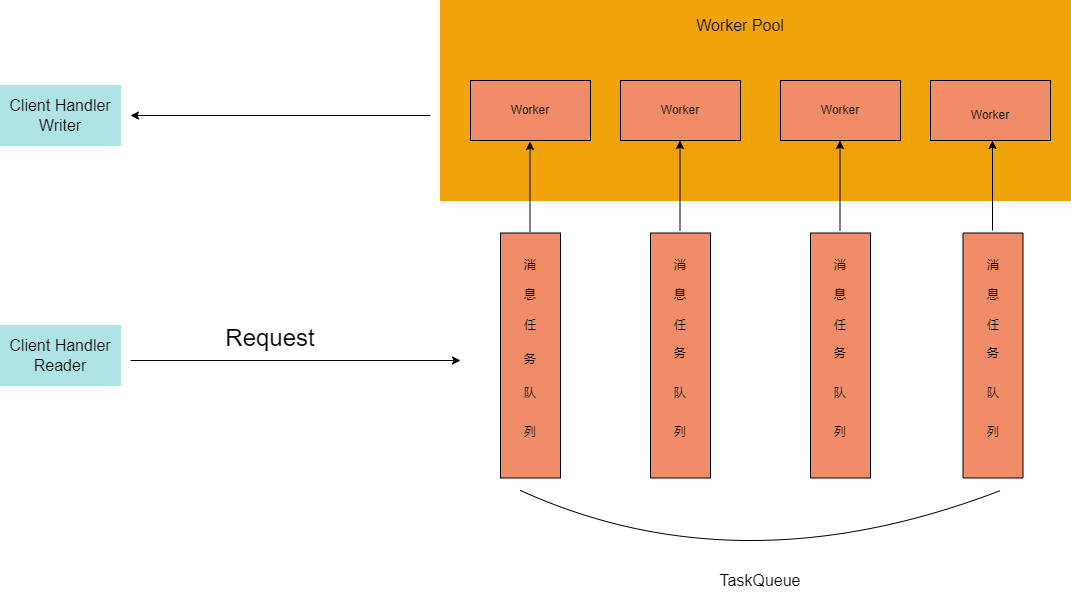

The diagram above was exported from draw.io. Its source (the exported page's mxGraphModel, read from the mxfile embedded in the PNG):
<mxGraphModel dx="1422" dy="857" grid="0" gridSize="10" guides="1" tooltips="1" connect="1" arrows="1" fold="1" page="1" pageScale="1" pageWidth="1200" pageHeight="1920" math="0" shadow="0">
  <root>
    <mxCell id="0" />
    <mxCell id="1" parent="0" />
    <mxCell id="ISFTCZoN7MMUznXmdqJD-3" value="" style="rounded=0;whiteSpace=wrap;html=1;fillColor=#F0A30A;gradientColor=none;strokeColor=#F0A30A;" vertex="1" parent="1">
      <mxGeometry x="590" y="520" width="630" height="200" as="geometry" />
    </mxCell>
    <mxCell id="ISFTCZoN7MMUznXmdqJD-8" value="" style="rounded=0;whiteSpace=wrap;html=1;fillColor=#F08C67;gradientColor=none;" vertex="1" parent="1">
      <mxGeometry x="770" y="600" width="120" height="60" as="geometry" />
    </mxCell>
    <mxCell id="ISFTCZoN7MMUznXmdqJD-1" value="Client Handler&lt;br style=&quot;font-size: 16px;&quot;&gt;Writer" style="rounded=0;whiteSpace=wrap;html=1;gradientColor=none;fillColor=#B0E3E6;strokeColor=#B0E3E6;fontSize=16;" vertex="1" parent="1">
      <mxGeometry x="150" y="605" width="120" height="60" as="geometry" />
    </mxCell>
    <mxCell id="ISFTCZoN7MMUznXmdqJD-4" value="Worker Pool" style="text;html=1;strokeColor=none;fillColor=none;align=center;verticalAlign=middle;whiteSpace=wrap;rounded=0;fontSize=16;" vertex="1" parent="1">
      <mxGeometry x="840" y="530" width="100" height="30" as="geometry" />
    </mxCell>
    <mxCell id="ISFTCZoN7MMUznXmdqJD-5" value="" style="rounded=0;whiteSpace=wrap;html=1;fillColor=#F08C67;gradientColor=none;" vertex="1" parent="1">
      <mxGeometry x="1080" y="600" width="120" height="60" as="geometry" />
    </mxCell>
    <mxCell id="ISFTCZoN7MMUznXmdqJD-7" value="" style="rounded=0;whiteSpace=wrap;html=1;fillColor=#F08C67;gradientColor=none;" vertex="1" parent="1">
      <mxGeometry x="620" y="600" width="120" height="60" as="geometry" />
    </mxCell>
    <mxCell id="ISFTCZoN7MMUznXmdqJD-9" value="" style="rounded=0;whiteSpace=wrap;html=1;fillColor=#F08C67;gradientColor=none;" vertex="1" parent="1">
      <mxGeometry x="930" y="600" width="120" height="60" as="geometry" />
    </mxCell>
    <mxCell id="ISFTCZoN7MMUznXmdqJD-10" value="Worker" style="text;html=1;strokeColor=none;fillColor=none;align=center;verticalAlign=middle;whiteSpace=wrap;rounded=0;" vertex="1" parent="1">
      <mxGeometry x="650" y="615" width="60" height="30" as="geometry" />
    </mxCell>
    <mxCell id="ISFTCZoN7MMUznXmdqJD-11" value="Worker" style="text;html=1;strokeColor=none;fillColor=none;align=center;verticalAlign=middle;whiteSpace=wrap;rounded=0;" vertex="1" parent="1">
      <mxGeometry x="960" y="615" width="60" height="30" as="geometry" />
    </mxCell>
    <mxCell id="ISFTCZoN7MMUznXmdqJD-12" value="Worker" style="text;html=1;strokeColor=none;fillColor=none;align=center;verticalAlign=middle;whiteSpace=wrap;rounded=0;" vertex="1" parent="1">
      <mxGeometry x="1110" y="620" width="60" height="30" as="geometry" />
    </mxCell>
    <mxCell id="ISFTCZoN7MMUznXmdqJD-6" value="Worker" style="text;html=1;strokeColor=none;fillColor=none;align=center;verticalAlign=middle;whiteSpace=wrap;rounded=0;" vertex="1" parent="1">
      <mxGeometry x="800" y="615" width="60" height="30" as="geometry" />
    </mxCell>
    <mxCell id="ISFTCZoN7MMUznXmdqJD-13" value="" style="rounded=0;whiteSpace=wrap;html=1;strokeColor=#000000;fillColor=#F08C67;gradientColor=none;rotation=90;" vertex="1" parent="1">
      <mxGeometry x="557.5" y="845" width="245" height="60" as="geometry" />
    </mxCell>
    <mxCell id="ISFTCZoN7MMUznXmdqJD-15" value="消" style="text;html=1;strokeColor=none;fillColor=none;align=center;verticalAlign=middle;whiteSpace=wrap;rounded=0;" vertex="1" parent="1">
      <mxGeometry x="650" y="770" width="60" height="30" as="geometry" />
    </mxCell>
    <mxCell id="ISFTCZoN7MMUznXmdqJD-16" value="息" style="text;html=1;strokeColor=none;fillColor=none;align=center;verticalAlign=middle;whiteSpace=wrap;rounded=0;" vertex="1" parent="1">
      <mxGeometry x="650" y="800" width="60" height="30" as="geometry" />
    </mxCell>
    <mxCell id="ISFTCZoN7MMUznXmdqJD-17" value="任" style="text;html=1;strokeColor=none;fillColor=none;align=center;verticalAlign=middle;whiteSpace=wrap;rounded=0;" vertex="1" parent="1">
      <mxGeometry x="650" y="830" width="60" height="30" as="geometry" />
    </mxCell>
    <mxCell id="ISFTCZoN7MMUznXmdqJD-18" value="务" style="text;html=1;strokeColor=none;fillColor=none;align=center;verticalAlign=middle;whiteSpace=wrap;rounded=0;" vertex="1" parent="1">
      <mxGeometry x="650" y="864" width="60" height="30" as="geometry" />
    </mxCell>
    <mxCell id="ISFTCZoN7MMUznXmdqJD-19" value="队" style="text;html=1;strokeColor=none;fillColor=none;align=center;verticalAlign=middle;whiteSpace=wrap;rounded=0;" vertex="1" parent="1">
      <mxGeometry x="650" y="898" width="60" height="30" as="geometry" />
    </mxCell>
    <mxCell id="ISFTCZoN7MMUznXmdqJD-21" value="列" style="text;html=1;strokeColor=none;fillColor=none;align=center;verticalAlign=middle;whiteSpace=wrap;rounded=0;" vertex="1" parent="1">
      <mxGeometry x="650" y="937" width="60" height="30" as="geometry" />
    </mxCell>
    <mxCell id="ISFTCZoN7MMUznXmdqJD-23" value="" style="rounded=0;whiteSpace=wrap;html=1;strokeColor=#000000;fillColor=#F08C67;gradientColor=none;rotation=90;" vertex="1" parent="1">
      <mxGeometry x="707.5" y="845" width="245" height="60" as="geometry" />
    </mxCell>
    <mxCell id="ISFTCZoN7MMUznXmdqJD-24" value="消" style="text;html=1;strokeColor=none;fillColor=none;align=center;verticalAlign=middle;whiteSpace=wrap;rounded=0;" vertex="1" parent="1">
      <mxGeometry x="800" y="770" width="60" height="30" as="geometry" />
    </mxCell>
    <mxCell id="ISFTCZoN7MMUznXmdqJD-25" value="息" style="text;html=1;strokeColor=none;fillColor=none;align=center;verticalAlign=middle;whiteSpace=wrap;rounded=0;" vertex="1" parent="1">
      <mxGeometry x="800" y="800" width="60" height="30" as="geometry" />
    </mxCell>
    <mxCell id="ISFTCZoN7MMUznXmdqJD-26" value="任" style="text;html=1;strokeColor=none;fillColor=none;align=center;verticalAlign=middle;whiteSpace=wrap;rounded=0;" vertex="1" parent="1">
      <mxGeometry x="800" y="830" width="60" height="30" as="geometry" />
    </mxCell>
    <mxCell id="ISFTCZoN7MMUznXmdqJD-27" value="务" style="text;html=1;strokeColor=none;fillColor=none;align=center;verticalAlign=middle;whiteSpace=wrap;rounded=0;" vertex="1" parent="1">
      <mxGeometry x="800" y="852.5" width="60" height="41.5" as="geometry" />
    </mxCell>
    <mxCell id="ISFTCZoN7MMUznXmdqJD-28" value="队" style="text;html=1;strokeColor=none;fillColor=none;align=center;verticalAlign=middle;whiteSpace=wrap;rounded=0;" vertex="1" parent="1">
      <mxGeometry x="800" y="898" width="60" height="30" as="geometry" />
    </mxCell>
    <mxCell id="ISFTCZoN7MMUznXmdqJD-29" value="列" style="text;html=1;strokeColor=none;fillColor=none;align=center;verticalAlign=middle;whiteSpace=wrap;rounded=0;" vertex="1" parent="1">
      <mxGeometry x="800" y="937" width="60" height="30" as="geometry" />
    </mxCell>
    <mxCell id="ISFTCZoN7MMUznXmdqJD-32" value="" style="endArrow=classic;html=1;rounded=0;" edge="1" parent="1">
      <mxGeometry width="50" height="50" relative="1" as="geometry">
        <mxPoint x="679.5" y="751" as="sourcePoint" />
        <mxPoint x="679.5" y="661" as="targetPoint" />
      </mxGeometry>
    </mxCell>
    <mxCell id="ISFTCZoN7MMUznXmdqJD-33" value="" style="endArrow=classic;html=1;rounded=0;" edge="1" parent="1">
      <mxGeometry width="50" height="50" relative="1" as="geometry">
        <mxPoint x="829.5" y="750" as="sourcePoint" />
        <mxPoint x="829.5" y="660" as="targetPoint" />
      </mxGeometry>
    </mxCell>
    <mxCell id="ISFTCZoN7MMUznXmdqJD-40" value="" style="rounded=0;whiteSpace=wrap;html=1;strokeColor=#000000;fillColor=#F08C67;gradientColor=none;rotation=90;" vertex="1" parent="1">
      <mxGeometry x="867.5" y="845" width="245" height="60" as="geometry" />
    </mxCell>
    <mxCell id="ISFTCZoN7MMUznXmdqJD-41" value="消" style="text;html=1;strokeColor=none;fillColor=none;align=center;verticalAlign=middle;whiteSpace=wrap;rounded=0;" vertex="1" parent="1">
      <mxGeometry x="960" y="770" width="60" height="30" as="geometry" />
    </mxCell>
    <mxCell id="ISFTCZoN7MMUznXmdqJD-42" value="息" style="text;html=1;strokeColor=none;fillColor=none;align=center;verticalAlign=middle;whiteSpace=wrap;rounded=0;" vertex="1" parent="1">
      <mxGeometry x="960" y="800" width="60" height="30" as="geometry" />
    </mxCell>
    <mxCell id="ISFTCZoN7MMUznXmdqJD-43" value="任" style="text;html=1;strokeColor=none;fillColor=none;align=center;verticalAlign=middle;whiteSpace=wrap;rounded=0;" vertex="1" parent="1">
      <mxGeometry x="960" y="830" width="60" height="30" as="geometry" />
    </mxCell>
    <mxCell id="ISFTCZoN7MMUznXmdqJD-44" value="务" style="text;html=1;strokeColor=none;fillColor=none;align=center;verticalAlign=middle;whiteSpace=wrap;rounded=0;" vertex="1" parent="1">
      <mxGeometry x="960" y="852.5" width="60" height="41.5" as="geometry" />
    </mxCell>
    <mxCell id="ISFTCZoN7MMUznXmdqJD-45" value="队" style="text;html=1;strokeColor=none;fillColor=none;align=center;verticalAlign=middle;whiteSpace=wrap;rounded=0;" vertex="1" parent="1">
      <mxGeometry x="960" y="898" width="60" height="30" as="geometry" />
    </mxCell>
    <mxCell id="ISFTCZoN7MMUznXmdqJD-46" value="列" style="text;html=1;strokeColor=none;fillColor=none;align=center;verticalAlign=middle;whiteSpace=wrap;rounded=0;" vertex="1" parent="1">
      <mxGeometry x="960" y="937" width="60" height="30" as="geometry" />
    </mxCell>
    <mxCell id="ISFTCZoN7MMUznXmdqJD-47" value="" style="endArrow=classic;html=1;rounded=0;" edge="1" parent="1">
      <mxGeometry width="50" height="50" relative="1" as="geometry">
        <mxPoint x="989.5" y="750" as="sourcePoint" />
        <mxPoint x="989.5" y="660" as="targetPoint" />
      </mxGeometry>
    </mxCell>
    <mxCell id="ISFTCZoN7MMUznXmdqJD-48" value="" style="rounded=0;whiteSpace=wrap;html=1;strokeColor=#000000;fillColor=#F08C67;gradientColor=none;rotation=90;" vertex="1" parent="1">
      <mxGeometry x="1020" y="845" width="245" height="60" as="geometry" />
    </mxCell>
    <mxCell id="ISFTCZoN7MMUznXmdqJD-49" value="消" style="text;html=1;strokeColor=none;fillColor=none;align=center;verticalAlign=middle;whiteSpace=wrap;rounded=0;" vertex="1" parent="1">
      <mxGeometry x="1112.5" y="770" width="60" height="30" as="geometry" />
    </mxCell>
    <mxCell id="ISFTCZoN7MMUznXmdqJD-50" value="息" style="text;html=1;strokeColor=none;fillColor=none;align=center;verticalAlign=middle;whiteSpace=wrap;rounded=0;" vertex="1" parent="1">
      <mxGeometry x="1112.5" y="800" width="60" height="30" as="geometry" />
    </mxCell>
    <mxCell id="ISFTCZoN7MMUznXmdqJD-51" value="任" style="text;html=1;strokeColor=none;fillColor=none;align=center;verticalAlign=middle;whiteSpace=wrap;rounded=0;" vertex="1" parent="1">
      <mxGeometry x="1112.5" y="830" width="60" height="30" as="geometry" />
    </mxCell>
    <mxCell id="ISFTCZoN7MMUznXmdqJD-52" value="务" style="text;html=1;strokeColor=none;fillColor=none;align=center;verticalAlign=middle;whiteSpace=wrap;rounded=0;" vertex="1" parent="1">
      <mxGeometry x="1112.5" y="852.5" width="60" height="41.5" as="geometry" />
    </mxCell>
    <mxCell id="ISFTCZoN7MMUznXmdqJD-53" value="队" style="text;html=1;strokeColor=none;fillColor=none;align=center;verticalAlign=middle;whiteSpace=wrap;rounded=0;" vertex="1" parent="1">
      <mxGeometry x="1112.5" y="898" width="60" height="30" as="geometry" />
    </mxCell>
    <mxCell id="ISFTCZoN7MMUznXmdqJD-54" value="列" style="text;html=1;strokeColor=none;fillColor=none;align=center;verticalAlign=middle;whiteSpace=wrap;rounded=0;" vertex="1" parent="1">
      <mxGeometry x="1112.5" y="937" width="60" height="30" as="geometry" />
    </mxCell>
    <mxCell id="ISFTCZoN7MMUznXmdqJD-55" value="" style="endArrow=classic;html=1;rounded=0;" edge="1" parent="1">
      <mxGeometry width="50" height="50" relative="1" as="geometry">
        <mxPoint x="1142" y="750" as="sourcePoint" />
        <mxPoint x="1142" y="660" as="targetPoint" />
      </mxGeometry>
    </mxCell>
    <mxCell id="ISFTCZoN7MMUznXmdqJD-56" value="Client Handler&lt;br style=&quot;font-size: 16px;&quot;&gt;Reader" style="rounded=0;whiteSpace=wrap;html=1;gradientColor=none;fillColor=#B0E3E6;strokeColor=#B0E3E6;fontSize=16;" vertex="1" parent="1">
      <mxGeometry x="150" y="845" width="120" height="60" as="geometry" />
    </mxCell>
    <mxCell id="ISFTCZoN7MMUznXmdqJD-57" value="" style="endArrow=classic;html=1;rounded=0;" edge="1" parent="1">
      <mxGeometry width="50" height="50" relative="1" as="geometry">
        <mxPoint x="580" y="635" as="sourcePoint" />
        <mxPoint x="280" y="635" as="targetPoint" />
      </mxGeometry>
    </mxCell>
    <mxCell id="ISFTCZoN7MMUznXmdqJD-58" value="" style="endArrow=classic;html=1;rounded=0;" edge="1" parent="1">
      <mxGeometry width="50" height="50" relative="1" as="geometry">
        <mxPoint x="280" y="880" as="sourcePoint" />
        <mxPoint x="610" y="880" as="targetPoint" />
      </mxGeometry>
    </mxCell>
    <mxCell id="ISFTCZoN7MMUznXmdqJD-59" value="Request" style="text;html=1;strokeColor=none;fillColor=none;align=center;verticalAlign=middle;whiteSpace=wrap;rounded=0;fontSize=24;" vertex="1" parent="1">
      <mxGeometry x="360" y="840" width="120" height="35" as="geometry" />
    </mxCell>
    <mxCell id="ISFTCZoN7MMUznXmdqJD-60" value="" style="endArrow=none;html=1;fontSize=16;curved=1;" edge="1" parent="1">
      <mxGeometry width="50" height="50" relative="1" as="geometry">
        <mxPoint x="670" y="1010" as="sourcePoint" />
        <mxPoint x="1150" y="1010" as="targetPoint" />
        <Array as="points">
          <mxPoint x="890" y="1110" />
        </Array>
      </mxGeometry>
    </mxCell>
    <mxCell id="ISFTCZoN7MMUznXmdqJD-61" value="TaskQueue" style="text;html=1;strokeColor=none;fillColor=none;align=center;verticalAlign=middle;whiteSpace=wrap;rounded=0;fontSize=16;" vertex="1" parent="1">
      <mxGeometry x="860" y="1080" width="100" height="40" as="geometry" />
    </mxCell>
  </root>
</mxGraphModel>